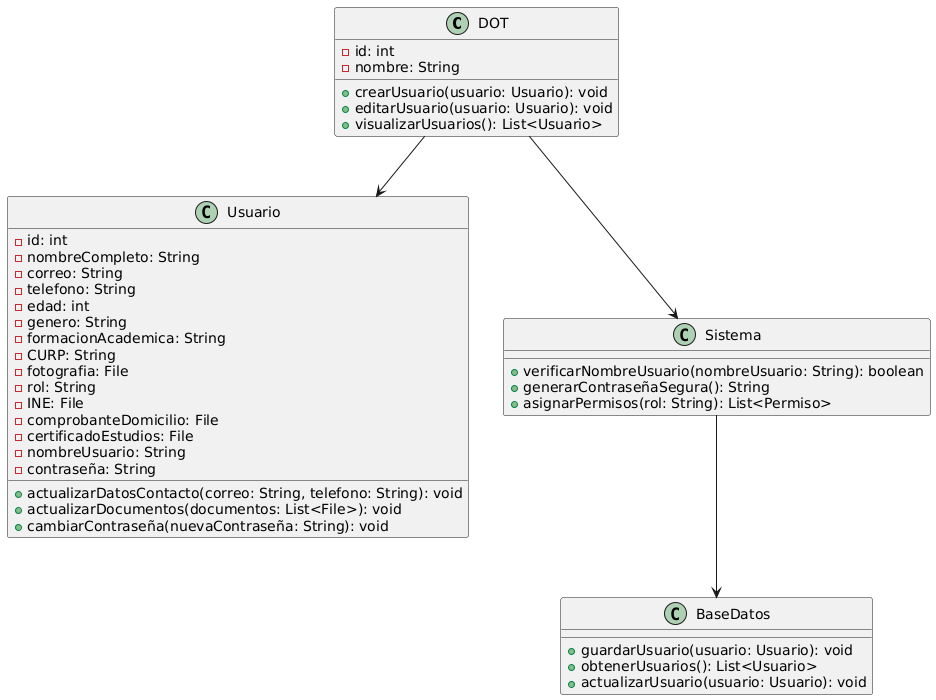

The diagram above was rendered by PlantUML. Its source (embedded in the PNG):
@startuml
class DOT {
    - id: int
    - nombre: String
    + crearUsuario(usuario: Usuario): void
    + editarUsuario(usuario: Usuario): void
    + visualizarUsuarios(): List<Usuario>
}

class Usuario {
    - id: int
    - nombreCompleto: String
    - correo: String
    - telefono: String
    - edad: int
    - genero: String
    - formacionAcademica: String
    - CURP: String
    - fotografia: File
    - rol: String
    - INE: File
    - comprobanteDomicilio: File
    - certificadoEstudios: File
    - nombreUsuario: String
    - contraseña: String
    + actualizarDatosContacto(correo: String, telefono: String): void
    + actualizarDocumentos(documentos: List<File>): void
    + cambiarContraseña(nuevaContraseña: String): void
}

class Sistema {
    + verificarNombreUsuario(nombreUsuario: String): boolean
    + generarContraseñaSegura(): String
    + asignarPermisos(rol: String): List<Permiso>
}

class BaseDatos {
    + guardarUsuario(usuario: Usuario): void
    + obtenerUsuarios(): List<Usuario>
    + actualizarUsuario(usuario: Usuario): void
}

DOT --> Usuario
DOT --> Sistema
Sistema --> BaseDatos
@enduml